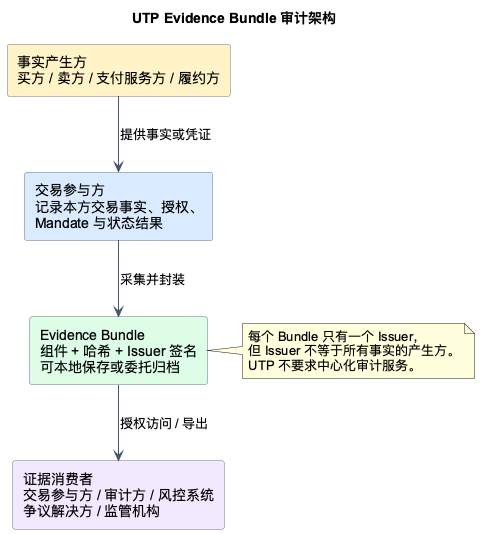

The diagram above was rendered by PlantUML. Its source (embedded in the PNG):
@startuml
title UTP Evidence Bundle 审计架构

skinparam backgroundColor #FFFFFF
skinparam shadowing false
skinparam defaultFontName Arial
skinparam ArrowColor #475569
skinparam rectangleBorderColor #64748B

rectangle "事实产生方\n买方 / 卖方 / 支付服务方 / 履约方" as facts #FEF3C7
rectangle "交易参与方\n记录本方交易事实、授权、\nMandate 与状态结果" as engine #DBEAFE
rectangle "Evidence Bundle\n组件 + 哈希 + Issuer 签名\n可本地保存或委托归档" as bundle #DCFCE7
rectangle "证据消费者\n交易参与方 / 审计方 / 风控系统\n争议解决方 / 监管机构" as consumer #F3E8FF

facts --> engine : 提供事实或凭证
engine --> bundle : 采集并封装
bundle --> consumer : 授权访问 / 导出

note right of bundle
每个 Bundle 只有一个 Issuer，
但 Issuer 不等于所有事实的产生方。
UTP 不要求中心化审计服务。
end note
@enduml